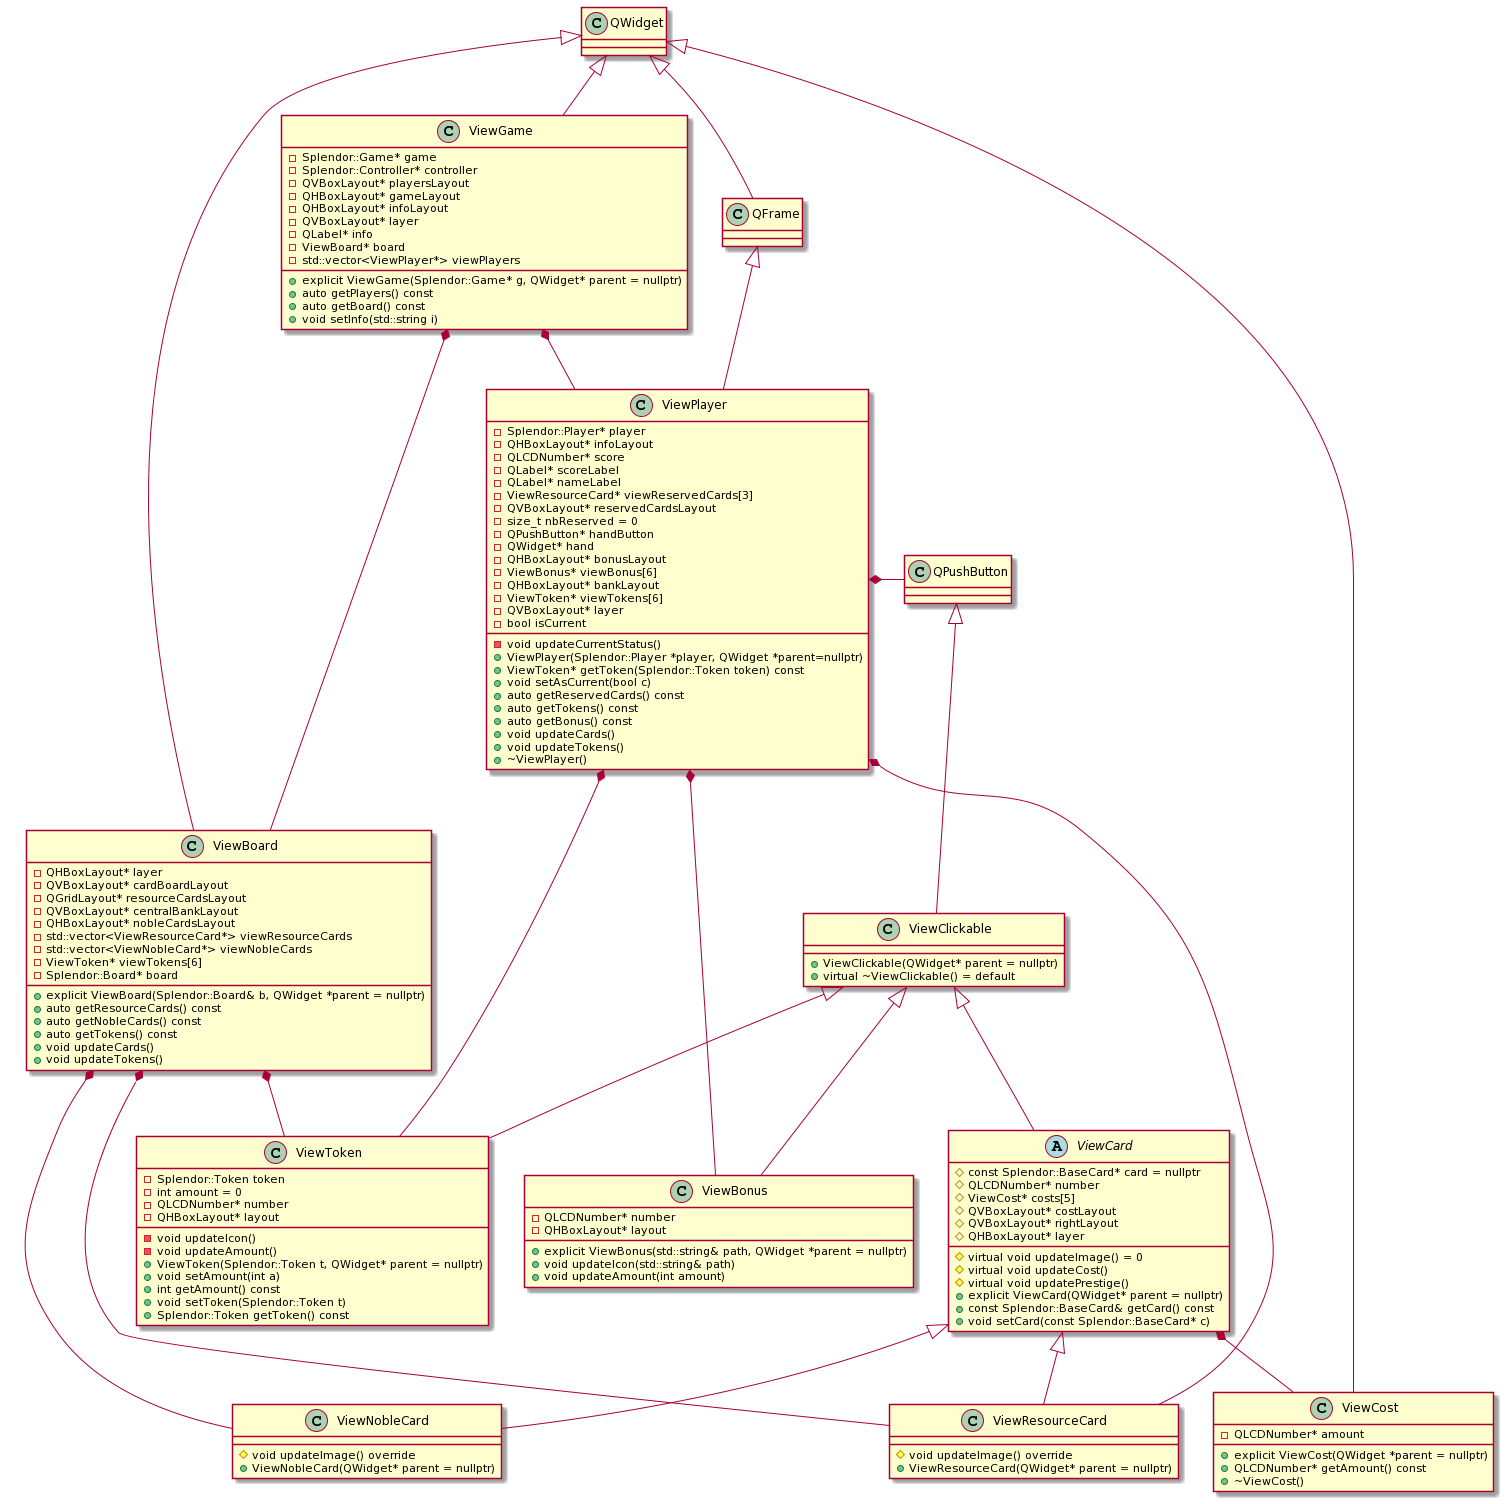

The diagram above was rendered by PlantUML. Its source (embedded in the PNG):
@startuml
class QFrame {}
class QPushButton {}
class QWidget {}

class ViewPlayer {
-Splendor::Player* player
-QHBoxLayout* infoLayout
-QLCDNumber* score
-QLabel* scoreLabel
-QLabel* nameLabel
-ViewResourceCard* viewReservedCards[3]
-QVBoxLayout* reservedCardsLayout
-size_t nbReserved = 0
-QPushButton* handButton
-QWidget* hand
-QHBoxLayout* bonusLayout
-ViewBonus* viewBonus[6]
-QHBoxLayout* bankLayout
-ViewToken* viewTokens[6]
-QVBoxLayout* layer
-bool isCurrent
-void updateCurrentStatus()
+ViewPlayer(Splendor::Player *player, QWidget *parent=nullptr)
+ViewToken* getToken(Splendor::Token token) const
+void setAsCurrent(bool c)
+auto getReservedCards() const
+auto getTokens() const
+auto getBonus() const
+void updateCards()
+void updateTokens()
+~ViewPlayer()
}

class ViewClickable {
+ViewClickable(QWidget* parent = nullptr)
+virtual ~ViewClickable() = default
}

class ViewToken {
-Splendor::Token token
-int amount = 0
-QLCDNumber* number
-QHBoxLayout* layout
-void updateIcon()
-void updateAmount()
+ViewToken(Splendor::Token t, QWidget* parent = nullptr)
+void setAmount(int a)
+int getAmount() const
+void setToken(Splendor::Token t)
+Splendor::Token getToken() const
}

class ViewBonus {
-QLCDNumber* number
-QHBoxLayout* layout
+explicit ViewBonus(std::string& path, QWidget *parent = nullptr)
+void updateIcon(std::string& path)
+void updateAmount(int amount)
}

class ViewCost {
-QLCDNumber* amount
+explicit ViewCost(QWidget *parent = nullptr)
+QLCDNumber* getAmount() const
+~ViewCost()
}

abstract class ViewCard {
#const Splendor::BaseCard* card = nullptr
#QLCDNumber* number
#ViewCost* costs[5]
#QVBoxLayout* costLayout
#QVBoxLayout* rightLayout
#QHBoxLayout* layer
#virtual void updateImage() = 0
#virtual void updateCost()
#virtual void updatePrestige()
+explicit ViewCard(QWidget* parent = nullptr)
+const Splendor::BaseCard& getCard() const
+void setCard(const Splendor::BaseCard* c)
}

class ViewResourceCard {
#void updateImage() override
+ViewResourceCard(QWidget* parent = nullptr)
}

class ViewNobleCard {
#void updateImage() override
+ViewNobleCard(QWidget* parent = nullptr)
}

class ViewBoard {
-QHBoxLayout* layer
-QVBoxLayout* cardBoardLayout
-QGridLayout* resourceCardsLayout
-QVBoxLayout* centralBankLayout
-QHBoxLayout* nobleCardsLayout
-std::vector<ViewResourceCard*> viewResourceCards
-std::vector<ViewNobleCard*> viewNobleCards
-ViewToken* viewTokens[6]
-Splendor::Board* board
+explicit ViewBoard(Splendor::Board& b, QWidget *parent = nullptr)
+auto getResourceCards() const
+auto getNobleCards() const
+auto getTokens() const
+void updateCards()
+void updateTokens()
}

class ViewGame {
-Splendor::Game* game
-Splendor::Controller* controller
-QVBoxLayout* playersLayout
-QHBoxLayout* gameLayout
-QHBoxLayout* infoLayout
-QVBoxLayout* layer
-QLabel* info
-ViewBoard* board
-std::vector<ViewPlayer*> viewPlayers
+explicit ViewGame(Splendor::Game* g, QWidget* parent = nullptr)
+auto getPlayers() const
+auto getBoard() const
+void setInfo(std::string i)
}

ViewGame *-- ViewBoard
ViewGame *-- ViewPlayer
QWidget <|-- ViewGame
ViewBoard *-- ViewToken
ViewBoard *-- ViewResourceCard
ViewBoard *-- ViewNobleCard
QWidget <|-- ViewBoard
ViewCard <|-- ViewNobleCard
ViewCard <|-- ViewResourceCard
ViewCard *-- ViewCost
ViewClickable <|-- ViewCard
ViewPlayer *-- ViewBonus
ViewPlayer *-- ViewToken
ViewPlayer *-- ViewResourceCard
ViewPlayer *- QPushButton
QWidget <|-- ViewCost
QWidget <|-- QFrame
ViewClickable <|-- ViewBonus
ViewClickable <|-- ViewToken
QPushButton <|-- ViewClickable
QFrame <|-- ViewPlayer
@enduml